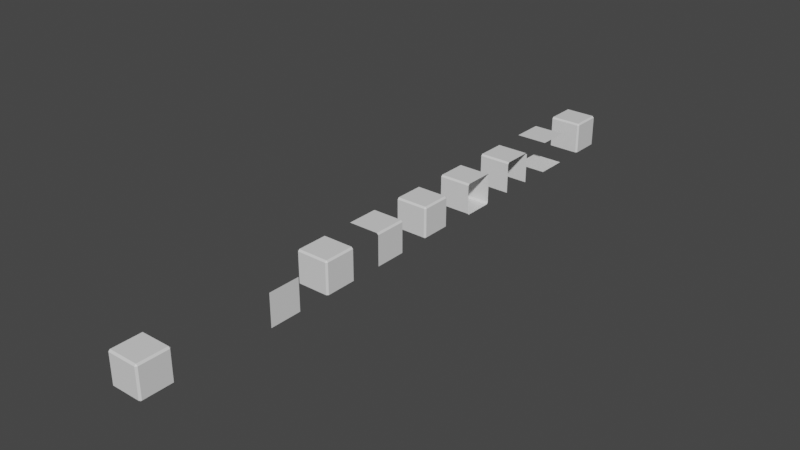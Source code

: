 # Source: CorneredBlock.blend  (saved by Blender 3.4.6; exported with 4.5.12 LTS)
import bpy
from mathutils import Matrix  # noqa: F401  (used for matrix-valued properties, if any)

bpy.ops.wm.read_factory_settings(use_empty=True)
scene = bpy.context.scene
scene.name = 'Scene'

# ---- collections
col_collection = bpy.data.collections.new('Collection'); scene.collection.children.link(col_collection)

# ---- materials (node trees are filled in below, after node groups)
mat_material = bpy.data.materials.new('Material')
mat_material.alpha_threshold = 0.0
mat_material.use_transparent_shadow = False
mat_material.roughness = 0.5
mat_material.line_color = (0.0, 0.0, 0.0, 1.0)

# ---- material node trees
mat_material.use_nodes = True; mat_material.node_tree.nodes.clear()
_N = mat_material.node_tree.nodes; _L = mat_material.node_tree.links
n0 = _N.new('ShaderNodeOutputMaterial'); n0.name = 'Material Output'; n0.location = (300, 300)
n1 = _N.new('ShaderNodeBsdfPrincipled'); n1.name = 'Principled BSDF'; n1.location = (10, 300)
n1.distribution = 'GGX'
n1.subsurface_method = 'RANDOM_WALK_SKIN'
n1.inputs[3].default_value = 1.45
n1.inputs[27].default_value = (0.0, 0.0, 0.0, 1.0)
n1.inputs[28].default_value = 1.0
_L.new(n1.outputs[0], n0.inputs[0])
n0.is_active_output = True

# ---- world
world_world = bpy.data.worlds.new('World'); scene.world = world_world
world_world.use_nodes = True; world_world.node_tree.nodes.clear()
_N = world_world.node_tree.nodes; _L = world_world.node_tree.links
n0 = _N.new('ShaderNodeOutputWorld'); n0.name = 'World Output'; n0.location = (300, 300)
n1 = _N.new('ShaderNodeBackground'); n1.name = 'Background'; n1.location = (10, 300)
n1.inputs[0].default_value = (0.05088, 0.05088, 0.05088, 1.0)
_L.new(n1.outputs[0], n0.inputs[0])
n0.is_active_output = True
world_world.color = (0.05088, 0.05088, 0.05088)
world_world.use_sun_shadow = False
world_world.sun_shadow_jitter_overblur = 0.0

# ---- meshes
me_cube = bpy.data.meshes.new('Cube')
me_cube.from_pydata([(0.5, -0.5, 0.5), (0.5, -0.5, -0.5), (-0.5, -0.5, 0.5), (-0.5, -0.5, -0.5), (-0.5, 0.5, 0.5), (0.5, 0.5, -0.5), (0.5, 0.5, 0.5)], [], [(1, 0, 2, 3), (2, 0, 6, 4), (0, 1, 5, 6)])
_uv = me_cube.uv_layers.new(name='UVMap')
_uv.uv.foreach_set('vector', [0.1667, -0.1667, 0.8333, 0.1667, -0.1667, 0.8333, -0.1667, -0.1667, -0.1667, 0.8333, 0.8333, 0.1667, 0.8333, 0.1667, -0.1667, 0.8333, 0.8333, 0.1667, 0.1667, -0.1667, 0.1667, -0.1667, 0.8333, 0.1667])
me_cube.materials.append(mat_material)
me_cube.use_mirror_vertex_groups = False
me_cube.update()
me_cube_002 = bpy.data.meshes.new('Cube.002')
me_cube_002.from_pydata([(-0.5, -0.5, -0.5), (-0.5, -0.5, 0.5), (-0.5, 0.5, -0.5), (-0.5, 0.5, 0.5), (0.5, -0.5, -0.5), (0.5, -0.5, 0.5), (0.5, 0.5, -0.5), (0.5, 0.5, 0.5)], [], [(6, 7, 5, 4), (5, 7, 3, 1), (5, 1, 0, 4), (7, 6, 2, 3), (6, 4, 0, 2)])
_uv = me_cube_002.uv_layers.new(name='UVMap')
_uv.uv.foreach_set('vector', [0.375, 0.5, 0.625, 0.5, 0.625, 0.75, 0.375, 0.75, 0.625, 0.75, 0.625, 0.5, 0.875, 0.5, 0.625, 1.0, 0.625, 0.75, 0.625, 1.0, 0.125, 0.75, 0.375, 0.75, 0.625, 0.5, 0.375, 0.5, 0.375, 0.25, 0.875, 0.5, 0.375, 0.5, 0.375, 0.75, 0.125, 0.75, 0.375, 0.25])
me_cube_002.materials.append(mat_material)
me_cube_002.update()
me_cube_007 = bpy.data.meshes.new('Cube.007')
me_cube_007.from_pydata([(-0.5, -0.5, -0.5), (-0.5, -0.5, 0.5), (-0.5, 0.5, -0.5), (-0.5, 0.5, 0.5), (0.5, -0.5, -0.5), (0.5, -0.5, 0.5), (0.5, 0.5, -0.5), (0.5, 0.5, 0.5)], [], [(5, 7, 3, 1), (7, 6, 2, 3), (5, 1, 0, 4), (6, 7, 5, 4)])
_uv = me_cube_007.uv_layers.new(name='UVMap')
_uv.uv.foreach_set('vector', [0.5903, 0.4034, 0.4255, 0.571, 0.0853, 0.4406, 0.4641, 0.0658, 0.4255, 0.571, 0.5654, 0.9129, 9.912e-05, 0.9995, 0.0853, 0.4406, 0.5903, 0.4034, 0.4641, 0.0658, 0.983, 9.918e-05, 0.9264, 0.5163, 0.5654, 0.9129, 0.4255, 0.571, 0.5903, 0.4034, 0.9264, 0.5163])
me_cube_007.materials.append(mat_material)
me_cube_007.update()
me_cube_009 = bpy.data.meshes.new('Cube.009')
me_cube_009.from_pydata([(-0.5, -0.5, -0.5), (-0.5, -0.5, 0.5), (-0.5, 0.5, -0.5), (-0.5, 0.5, 0.5), (0.5, -0.5, -0.5), (0.5, -0.5, 0.5), (0.5, 0.5, -0.5), (0.5, 0.5, 0.5)], [], [(6, 7, 5, 4), (0, 2, 6, 4), (1, 3, 2, 0), (2, 3, 7, 6), (1, 0, 4, 5), (3, 1, 5, 7)])
_uv = me_cube_009.uv_layers.new(name='UVMap')
_uv.uv.foreach_set('vector', [1.0, 0.0, 1.0, 1.0, 1.0, 1.0, 1.0, 0.0, 0.0, 0.0, 0.0, 0.0, 1.0, 0.0, 1.0, 0.0, 0.0, 0.0, 0.0, 1.0, 0.0, 1.0, 0.0, 0.0, 1.0, 0.0, 0.0, 1.0, 1.0, 1.0, 1.0, 1.0, 0.0, 1.0, 0.0, 0.0, 0.0, 0.0, 1.0, 0.0, 1.0, 1.0, 0.0, 1.0, 0.0, 1.0, 1.0, 1.0])
me_cube_009.materials.append(mat_material)
me_cube_009.update()
me_cube_011 = bpy.data.meshes.new('Cube.011')
me_cube_011.from_pydata([(0.5, -0.5, 0.5), (0.5, 0.5, -0.5), (0.5, 0.5, 0.5), (0.5, -0.5, -0.5)], [], [(0, 3, 1, 2)])
_uv = me_cube_011.uv_layers.new(name='UVMap')
_uv.uv.foreach_set('vector', [0.0, 0.0, 1.0, 0.0, 1.0, 1.0, 0.0, 1.0])
me_cube_011.materials.append(mat_material)
me_cube_011.update()
me_cube_006 = bpy.data.meshes.new('Cube.006')
me_cube_006.from_pydata([(0.5, -0.5, 0.5), (0.5, 0.5, -0.5), (0.5, 0.5, 0.5), (0.5, -0.5, -0.5), (-0.5, -0.5, 0.5), (-0.5, 0.5, 0.5)], [], [(0, 3, 1, 2), (0, 2, 5, 4)])
_uv = me_cube_006.uv_layers.new(name='UVMap')
_uv.uv.foreach_set('vector', [0.0, 0.0, 1.0, 0.0, 1.0, 1.0, 0.0, 1.0, 0.0, 0.0, 0.0, 1.0, 0.0, 1.0, 0.0, 0.0])
me_cube_006.materials.append(mat_material)
me_cube_006.update()
me_cube_008 = bpy.data.meshes.new('Cube.008')
me_cube_008.from_pydata([(-0.5, -0.5, -0.5), (-0.5, -0.5, 0.5), (-0.5, 0.5, -0.5), (-0.5, 0.5, 0.5), (0.5, -0.5, -0.5), (0.5, -0.5, 0.5), (0.5, 0.5, -0.5), (0.5, 0.5, 0.5)], [], [(5, 7, 3, 1), (5, 1, 0, 4), (7, 6, 2, 3), (6, 4, 0, 2)])
_uv = me_cube_008.uv_layers.new(name='UVMap')
_uv.uv.foreach_set('vector', [0.625, 0.75, 0.625, 0.5, 0.875, 0.5, 0.625, 1.0, 0.625, 0.75, 0.625, 1.0, 0.125, 0.75, 0.375, 0.75, 0.625, 0.5, 0.375, 0.5, 0.375, 0.25, 0.875, 0.5, 0.375, 0.5, 0.375, 0.75, 0.125, 0.75, 0.375, 0.25])
me_cube_008.materials.append(mat_material)
me_cube_008.update()
me_cube_010 = bpy.data.meshes.new('Cube.010')
me_cube_010.from_pydata([(-0.5, -0.5, -0.5), (-0.5, -0.5, 0.5), (-0.5, 0.5, -0.5), (-0.5, 0.5, 0.5), (0.5, -0.5, -0.5), (0.5, -0.5, 0.5), (0.5, 0.5, -0.5), (0.5, 0.5, 0.5)], [], [(5, 7, 3, 1), (5, 1, 0, 4), (7, 6, 2, 3)])
_uv = me_cube_010.uv_layers.new(name='UVMap')
_uv.uv.foreach_set('vector', [0.625, 0.75, 0.625, 0.5, 0.875, 0.5, 0.625, 1.0, 0.625, 0.75, 0.625, 1.0, 0.125, 0.75, 0.375, 0.75, 0.625, 0.5, 0.375, 0.5, 0.375, 0.25, 0.875, 0.5])
me_cube_010.materials.append(mat_material)
me_cube_010.update()
me_cube_012 = bpy.data.meshes.new('Cube.012')
me_cube_012.from_pydata([(0.5, -0.5, -0.5), (-0.5, 0.5, -0.5), (0.5, 0.5, -0.5), (-0.5, -0.5, -0.5), (0.5, -0.5, 0.5), (-0.5, 0.5, 0.5), (0.5, 0.5, 0.5), (-0.5, -0.5, 0.5)], [], [(0, 3, 1, 2), (4, 6, 5, 7)])
_uv = me_cube_012.uv_layers.new(name='UVMap')
_uv.uv.foreach_set('vector', [0.0, 0.0, 1.0, 0.0, 1.0, 1.0, 0.0, 1.0, 0.0, 0.0, 0.0, 1.0, 1.0, 1.0, 1.0, 0.0])
me_cube_012.materials.append(mat_material)
me_cube_012.update()

# ---- objects
ob_3 = bpy.data.objects.new('3', me_cube)
ob_5 = bpy.data.objects.new('5', me_cube_002)
ob_9 = bpy.data.objects.new('9', me_cube_007)
ob_0 = bpy.data.objects.new('0', me_cube_009)
ob_2 = bpy.data.objects.new('2', me_cube_011)
ob_4 = bpy.data.objects.new('4', me_cube_006)
ob_6 = bpy.data.objects.new('6', me_cube_008)
ob_7 = bpy.data.objects.new('7', me_cube_010)
ob_8 = bpy.data.objects.new('8', me_cube_012)

# ---- transforms, parenting, visibility, modifiers, constraints
ob_3.location = (0.0, 6.0, 0.0)
ob_3.lock_rotations_4d = False
ob_3.empty_display_type = 'ARROWS'
ob_3.lineart.crease_threshold = 0.0
_m = ob_3.modifiers.new('Bevel', 'BEVEL')
_m.width = 0.05
_m.width_pct = 0.05
ob_5.location = (0.0, 10.0, 0.0)
_m = ob_5.modifiers.new('Bevel', 'BEVEL')
_m.width = 0.05
_m.width_pct = 0.05
ob_9.location = (0.0, 18.0, 0.0)
_m = ob_9.modifiers.new('Bevel', 'BEVEL')
_m.width = 0.05
_m.width_pct = 0.05
ob_0.location = (0.0, 0.0, 0.0)
_m = ob_0.modifiers.new('Bevel', 'BEVEL')
_m.width = 0.05
_m.width_pct = 0.05
ob_2.location = (0.0, 4.0, 0.0)
ob_4.location = (0.0, 8.0, 0.0)
_m = ob_4.modifiers.new('Bevel', 'BEVEL')
_m.width = 0.05
_m.width_pct = 0.05
ob_6.location = (0.0, 12.0, 0.0)
_m = ob_6.modifiers.new('Bevel', 'BEVEL')
_m.width = 0.05
_m.width_pct = 0.05
ob_7.location = (0.0, 14.0, 0.0)
_m = ob_7.modifiers.new('Bevel', 'BEVEL')
_m.width = 0.05
_m.width_pct = 0.05
ob_8.location = (0.0, 16.0, 0.0)

# ---- collection membership
col_collection.objects.link(ob_3)
col_collection.objects.link(ob_5)
col_collection.objects.link(ob_9)
col_collection.objects.link(ob_0)
col_collection.objects.link(ob_2)
col_collection.objects.link(ob_4)
col_collection.objects.link(ob_6)
col_collection.objects.link(ob_7)
col_collection.objects.link(ob_8)

# ---- scene / render settings (as saved in the file)
scene.frame_start = 1; scene.frame_end = 250; scene.frame_set(1)
scene.render.engine = 'BLENDER_EEVEE_NEXT'
scene.cycles.sampling_pattern = 'TABULATED_SOBOL'
scene.cycles.use_light_tree = False
scene.view_settings.view_transform = 'Filmic'
bpy.context.view_layer.update()

# ---- added for rendering (the .blend has no active camera and no usable light): camera, sun
cam_auto = bpy.data.cameras.new('AutoCamera')
cam_auto.lens = 50.0
cam_auto.sensor_width = 36.0
cam_auto.clip_end = 1000.0
ob_auto_camera = bpy.data.objects.new('AutoCamera', cam_auto)
scene.collection.objects.link(ob_auto_camera)
ob_auto_camera.location = (17.6279, -12.1535, 14.1023)
ob_auto_camera.rotation_euler = (1.09748, -7.21219e-08, 0.694738)
scene.camera = ob_auto_camera
light_auto_sun = bpy.data.lights.new('AutoSun', 'SUN')
light_auto_sun.energy = 3.0
light_auto_sun.angle = 0.0523599
ob_auto_sun = bpy.data.objects.new('AutoSun', light_auto_sun)
scene.collection.objects.link(ob_auto_sun)
ob_auto_sun.rotation_euler = (0.872665, 0.174533, 0.523599)
bpy.context.view_layer.update()

